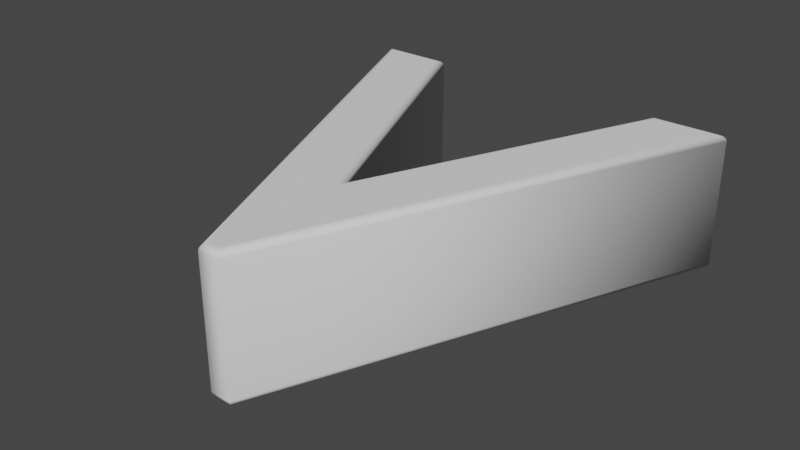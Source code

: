 # Source: V.blend  (saved by Blender 2.90.8; exported with 4.5.12 LTS)
import bpy
from mathutils import Matrix  # noqa: F401  (used for matrix-valued properties, if any)

bpy.ops.wm.read_factory_settings(use_empty=True)
scene = bpy.context.scene
scene.name = 'Scene'

# ---- collections
col_collection = bpy.data.collections.new('Collection'); scene.collection.children.link(col_collection)

# ---- world
world_world = bpy.data.worlds.new('World'); scene.world = world_world
world_world.use_nodes = True; world_world.node_tree.nodes.clear()
_N = world_world.node_tree.nodes; _L = world_world.node_tree.links
n0 = _N.new('ShaderNodeOutputWorld'); n0.name = 'World Output'; n0.location = (300, 300)
n1 = _N.new('ShaderNodeBackground'); n1.name = 'Background'; n1.location = (10, 300)
n1.inputs[0].default_value = (0.05088, 0.05088, 0.05088, 1.0)
_L.new(n1.outputs[0], n0.inputs[0])
n0.is_active_output = True
world_world.color = (0.05088, 0.05088, 0.05088)
world_world.use_sun_shadow = False
world_world.sun_shadow_jitter_overblur = 0.0

# ---- meshes
me_text = bpy.data.meshes.new('Text')
me_text.from_pydata([(-0.003552, -0.4053, 0.11), (-0.2986, 0.2827, 0.11), (-0.2006, 0.2827, 0.11), (0.004448, -0.1963, 0.11), (0.2084, 0.2827, 0.11), (0.3054, 0.2827, 0.11), (0.01645, -0.4053, 0.11), (-0.003552, -0.4053, -0.11), (-0.2986, 0.2827, -0.11), (-0.2006, 0.2827, -0.11), (0.004448, -0.1963, -0.11), (0.2084, 0.2827, -0.11), (0.3054, 0.2827, -0.11), (0.01645, -0.4053, -0.11), (-0.003552, -0.4053, -0.11), (-0.005589, -0.4084, -0.1095), (-0.007427, -0.4112, -0.1081), (-0.008886, -0.4134, -0.1059), (-0.009822, -0.4148, -0.1031), (-0.01014, -0.4153, -0.1), (-0.01014, -0.4153, 0.1), (-0.009822, -0.4148, 0.1031), (-0.008886, -0.4134, 0.1059), (-0.007427, -0.4112, 0.1081), (-0.005589, -0.4084, 0.1095), (-0.003552, -0.4053, 0.11), (-0.2986, 0.2827, -0.11), (-0.3032, 0.2858, -0.1095), (-0.3075, 0.2886, -0.1081), (-0.3108, 0.2908, -0.1059), (-0.313, 0.2922, -0.1031), (-0.3137, 0.2927, -0.1), (-0.3137, 0.2927, 0.1), (-0.313, 0.2922, 0.1031), (-0.3108, 0.2908, 0.1059), (-0.3075, 0.2886, 0.1081), (-0.3032, 0.2858, 0.1095), (-0.2986, 0.2827, 0.11), (-0.2006, 0.2827, -0.11), (-0.1985, 0.2858, -0.1095), (-0.1967, 0.2886, -0.1081), (-0.1952, 0.2908, -0.1059), (-0.1943, 0.2922, -0.1031), (-0.194, 0.2927, -0.1), (-0.194, 0.2927, 0.1), (-0.1943, 0.2922, 0.1031), (-0.1952, 0.2908, 0.1059), (-0.1967, 0.2886, 0.1081), (-0.1985, 0.2858, 0.1095), (-0.2006, 0.2827, 0.11), (0.004448, -0.1963, -0.11), (0.004441, -0.1884, -0.1095), (0.004435, -0.1813, -0.1081), (0.00443, -0.1757, -0.1059), (0.004427, -0.1721, -0.1031), (0.004425, -0.1708, -0.1), (0.004425, -0.1708, 0.1), (0.004427, -0.1721, 0.1031), (0.00443, -0.1757, 0.1059), (0.004435, -0.1813, 0.1081), (0.004441, -0.1884, 0.1095), (0.004448, -0.1963, 0.11), (0.2084, 0.2827, -0.11), (0.2064, 0.2858, -0.1095), (0.2046, 0.2886, -0.1081), (0.2031, 0.2908, -0.1059), (0.2022, 0.2922, -0.1031), (0.2018, 0.2927, -0.1), (0.2018, 0.2927, 0.1), (0.2022, 0.2922, 0.1031), (0.2031, 0.2908, 0.1059), (0.2046, 0.2886, 0.1081), (0.2064, 0.2858, 0.1095), (0.2084, 0.2827, 0.11), (0.3054, 0.2827, -0.11), (0.3101, 0.2858, -0.1095), (0.3143, 0.2886, -0.1081), (0.3176, 0.2908, -0.1059), (0.3198, 0.2922, -0.1031), (0.3205, 0.2927, -0.1), (0.3205, 0.2927, 0.1), (0.3198, 0.2922, 0.1031), (0.3176, 0.2908, 0.1059), (0.3143, 0.2886, 0.1081), (0.3101, 0.2858, 0.1095), (0.3054, 0.2827, 0.11), (0.01645, -0.4053, -0.11), (0.0185, -0.4084, -0.1095), (0.02035, -0.4112, -0.1081), (0.02182, -0.4134, -0.1059), (0.02277, -0.4148, -0.1031), (0.02309, -0.4153, -0.1), (0.02309, -0.4153, 0.1), (0.02277, -0.4148, 0.1031), (0.02182, -0.4134, 0.1059), (0.02035, -0.4112, 0.1081), (0.0185, -0.4084, 0.1095), (0.01645, -0.4053, 0.11)], [], [(0, 2, 1), (0, 3, 2), (3, 5, 4), (3, 6, 5), (0, 6, 3), (9, 7, 8), (10, 7, 9), (12, 10, 11), (13, 10, 12), (13, 7, 10), (15, 27, 26, 14), (16, 28, 27, 15), (17, 29, 28, 16), (18, 30, 29, 17), (19, 31, 30, 18), (20, 32, 31, 19), (21, 33, 32, 20), (22, 34, 33, 21), (23, 35, 34, 22), (24, 36, 35, 23), (25, 37, 36, 24), (27, 39, 38, 26), (28, 40, 39, 27), (29, 41, 40, 28), (30, 42, 41, 29), (31, 43, 42, 30), (32, 44, 43, 31), (33, 45, 44, 32), (34, 46, 45, 33), (35, 47, 46, 34), (36, 48, 47, 35), (37, 49, 48, 36), (39, 51, 50, 38), (40, 52, 51, 39), (41, 53, 52, 40), (42, 54, 53, 41), (43, 55, 54, 42), (44, 56, 55, 43), (45, 57, 56, 44), (46, 58, 57, 45), (47, 59, 58, 46), (48, 60, 59, 47), (49, 61, 60, 48), (51, 63, 62, 50), (52, 64, 63, 51), (53, 65, 64, 52), (54, 66, 65, 53), (55, 67, 66, 54), (56, 68, 67, 55), (57, 69, 68, 56), (58, 70, 69, 57), (59, 71, 70, 58), (60, 72, 71, 59), (61, 73, 72, 60), (63, 75, 74, 62), (64, 76, 75, 63), (65, 77, 76, 64), (66, 78, 77, 65), (67, 79, 78, 66), (68, 80, 79, 67), (69, 81, 80, 68), (70, 82, 81, 69), (71, 83, 82, 70), (72, 84, 83, 71), (73, 85, 84, 72), (75, 87, 86, 74), (76, 88, 87, 75), (77, 89, 88, 76), (78, 90, 89, 77), (79, 91, 90, 78), (80, 92, 91, 79), (81, 93, 92, 80), (82, 94, 93, 81), (83, 95, 94, 82), (84, 96, 95, 83), (85, 97, 96, 84), (87, 15, 14, 86), (88, 16, 15, 87), (89, 17, 16, 88), (90, 18, 17, 89), (91, 19, 18, 90), (92, 20, 19, 91), (93, 21, 20, 92), (94, 22, 21, 93), (95, 23, 22, 94), (96, 24, 23, 95), (97, 25, 24, 96)])
me_text.polygons.foreach_set('use_smooth', [0, 0, 0, 0, 0, 0, 0, 0, 0, 0, 1, 1, 1, 1, 1, 1, 1, 1, 1, 1, 1, 1, 1, 1, 1, 1, 1, 1, 1, 1, 1, 1, 1, 1, 1, 1, 1, 1, 1, 1, 1, 1, 1, 1, 1, 1, 1, 1, 1, 1, 1, 1, 1, 1, 1, 1, 1, 1, 1, 1, 1, 1, 1, 1, 1, 1, 1, 1, 1, 1, 1, 1, 1, 1, 1, 1, 1, 1, 1, 1, 1, 1, 1, 1, 1, 1, 1])
_uv = me_text.uv_layers.new(name='UVMap')
_uv.uv.foreach_set('vector', [0.0, 0.0, 0.3333, 0.0, 0.1667, 0.0, 0.0, 0.0, 0.5, 0.0, 0.3333, 0.0, 0.5, 0.0, 0.8333, 0.0, 0.6667, 0.0, 0.5, 0.0, 1.0, 0.0, 0.8333, 0.0, 0.0, 0.0, 1.0, 0.0, 0.5, 0.0, 0.3333, 0.0, 0.0, 0.0, 0.1667, 0.0, 0.5, 0.0, 0.0, 0.0, 0.3333, 0.0, 0.8333, 0.0, 0.5, 0.0, 0.6667, 0.0, 1.0, 0.0, 0.5, 0.0, 0.8333, 0.0, 1.0, 0.0, 0.0, 0.0, 0.5, 0.0, 0.0, 0.09091, 0.1429, 0.09091, 0.1429, 0.0, 0.0, 0.0, 0.0, 0.1818, 0.1429, 0.1818, 0.1429, 0.09091, 0.0, 0.09091, 0.0, 0.2727, 0.1429, 0.2727, 0.1429, 0.1818, 0.0, 0.1818, 0.0, 0.3636, 0.1429, 0.3636, 0.1429, 0.2727, 0.0, 0.2727, 0.0, 0.4545, 0.1429, 0.4545, 0.1429, 0.3636, 0.0, 0.3636, 0.0, 0.5455, 0.1429, 0.5455, 0.1429, 0.4545, 0.0, 0.4545, 0.0, 0.6364, 0.1429, 0.6364, 0.1429, 0.5455, 0.0, 0.5455, 0.0, 0.7273, 0.1429, 0.7273, 0.1429, 0.6364, 0.0, 0.6364, 0.0, 0.8182, 0.1429, 0.8182, 0.1429, 0.7273, 0.0, 0.7273, 0.0, 0.9091, 0.1429, 0.9091, 0.1429, 0.8182, 0.0, 0.8182, 0.0, 1.0, 0.1429, 1.0, 0.1429, 0.9091, 0.0, 0.9091, 0.1429, 0.09091, 0.2857, 0.09091, 0.2857, 0.0, 0.1429, 0.0, 0.1429, 0.1818, 0.2857, 0.1818, 0.2857, 0.09091, 0.1429, 0.09091, 0.1429, 0.2727, 0.2857, 0.2727, 0.2857, 0.1818, 0.1429, 0.1818, 0.1429, 0.3636, 0.2857, 0.3636, 0.2857, 0.2727, 0.1429, 0.2727, 0.1429, 0.4545, 0.2857, 0.4545, 0.2857, 0.3636, 0.1429, 0.3636, 0.1429, 0.5455, 0.2857, 0.5455, 0.2857, 0.4545, 0.1429, 0.4545, 0.1429, 0.6364, 0.2857, 0.6364, 0.2857, 0.5455, 0.1429, 0.5455, 0.1429, 0.7273, 0.2857, 0.7273, 0.2857, 0.6364, 0.1429, 0.6364, 0.1429, 0.8182, 0.2857, 0.8182, 0.2857, 0.7273, 0.1429, 0.7273, 0.1429, 0.9091, 0.2857, 0.9091, 0.2857, 0.8182, 0.1429, 0.8182, 0.1429, 1.0, 0.2857, 1.0, 0.2857, 0.9091, 0.1429, 0.9091, 0.2857, 0.09091, 0.4286, 0.09091, 0.4286, 0.0, 0.2857, 0.0, 0.2857, 0.1818, 0.4286, 0.1818, 0.4286, 0.09091, 0.2857, 0.09091, 0.2857, 0.2727, 0.4286, 0.2727, 0.4286, 0.1818, 0.2857, 0.1818, 0.2857, 0.3636, 0.4286, 0.3636, 0.4286, 0.2727, 0.2857, 0.2727, 0.2857, 0.4545, 0.4286, 0.4545, 0.4286, 0.3636, 0.2857, 0.3636, 0.2857, 0.5455, 0.4286, 0.5455, 0.4286, 0.4545, 0.2857, 0.4545, 0.2857, 0.6364, 0.4286, 0.6364, 0.4286, 0.5455, 0.2857, 0.5455, 0.2857, 0.7273, 0.4286, 0.7273, 0.4286, 0.6364, 0.2857, 0.6364, 0.2857, 0.8182, 0.4286, 0.8182, 0.4286, 0.7273, 0.2857, 0.7273, 0.2857, 0.9091, 0.4286, 0.9091, 0.4286, 0.8182, 0.2857, 0.8182, 0.2857, 1.0, 0.4286, 1.0, 0.4286, 0.9091, 0.2857, 0.9091, 0.4286, 0.09091, 0.5714, 0.09091, 0.5714, 0.0, 0.4286, 0.0, 0.4286, 0.1818, 0.5714, 0.1818, 0.5714, 0.09091, 0.4286, 0.09091, 0.4286, 0.2727, 0.5714, 0.2727, 0.5714, 0.1818, 0.4286, 0.1818, 0.4286, 0.3636, 0.5714, 0.3636, 0.5714, 0.2727, 0.4286, 0.2727, 0.4286, 0.4545, 0.5714, 0.4545, 0.5714, 0.3636, 0.4286, 0.3636, 0.4286, 0.5455, 0.5714, 0.5455, 0.5714, 0.4545, 0.4286, 0.4545, 0.4286, 0.6364, 0.5714, 0.6364, 0.5714, 0.5455, 0.4286, 0.5455, 0.4286, 0.7273, 0.5714, 0.7273, 0.5714, 0.6364, 0.4286, 0.6364, 0.4286, 0.8182, 0.5714, 0.8182, 0.5714, 0.7273, 0.4286, 0.7273, 0.4286, 0.9091, 0.5714, 0.9091, 0.5714, 0.8182, 0.4286, 0.8182, 0.4286, 1.0, 0.5714, 1.0, 0.5714, 0.9091, 0.4286, 0.9091, 0.5714, 0.09091, 0.7143, 0.09091, 0.7143, 0.0, 0.5714, 0.0, 0.5714, 0.1818, 0.7143, 0.1818, 0.7143, 0.09091, 0.5714, 0.09091, 0.5714, 0.2727, 0.7143, 0.2727, 0.7143, 0.1818, 0.5714, 0.1818, 0.5714, 0.3636, 0.7143, 0.3636, 0.7143, 0.2727, 0.5714, 0.2727, 0.5714, 0.4545, 0.7143, 0.4545, 0.7143, 0.3636, 0.5714, 0.3636, 0.5714, 0.5455, 0.7143, 0.5455, 0.7143, 0.4545, 0.5714, 0.4545, 0.5714, 0.6364, 0.7143, 0.6364, 0.7143, 0.5455, 0.5714, 0.5455, 0.5714, 0.7273, 0.7143, 0.7273, 0.7143, 0.6364, 0.5714, 0.6364, 0.5714, 0.8182, 0.7143, 0.8182, 0.7143, 0.7273, 0.5714, 0.7273, 0.5714, 0.9091, 0.7143, 0.9091, 0.7143, 0.8182, 0.5714, 0.8182, 0.5714, 1.0, 0.7143, 1.0, 0.7143, 0.9091, 0.5714, 0.9091, 0.7143, 0.09091, 0.8571, 0.09091, 0.8571, 0.0, 0.7143, 0.0, 0.7143, 0.1818, 0.8571, 0.1818, 0.8571, 0.09091, 0.7143, 0.09091, 0.7143, 0.2727, 0.8571, 0.2727, 0.8571, 0.1818, 0.7143, 0.1818, 0.7143, 0.3636, 0.8571, 0.3636, 0.8571, 0.2727, 0.7143, 0.2727, 0.7143, 0.4545, 0.8571, 0.4545, 0.8571, 0.3636, 0.7143, 0.3636, 0.7143, 0.5455, 0.8571, 0.5455, 0.8571, 0.4545, 0.7143, 0.4545, 0.7143, 0.6364, 0.8571, 0.6364, 0.8571, 0.5455, 0.7143, 0.5455, 0.7143, 0.7273, 0.8571, 0.7273, 0.8571, 0.6364, 0.7143, 0.6364, 0.7143, 0.8182, 0.8571, 0.8182, 0.8571, 0.7273, 0.7143, 0.7273, 0.7143, 0.9091, 0.8571, 0.9091, 0.8571, 0.8182, 0.7143, 0.8182, 0.7143, 1.0, 0.8571, 1.0, 0.8571, 0.9091, 0.7143, 0.9091, 0.8571, 0.09091, 1.0, 0.09091, 1.0, 0.0, 0.8571, 0.0, 0.8571, 0.1818, 1.0, 0.1818, 1.0, 0.09091, 0.8571, 0.09091, 0.8571, 0.2727, 1.0, 0.2727, 1.0, 0.1818, 0.8571, 0.1818, 0.8571, 0.3636, 1.0, 0.3636, 1.0, 0.2727, 0.8571, 0.2727, 0.8571, 0.4545, 1.0, 0.4545, 1.0, 0.3636, 0.8571, 0.3636, 0.8571, 0.5455, 1.0, 0.5455, 1.0, 0.4545, 0.8571, 0.4545, 0.8571, 0.6364, 1.0, 0.6364, 1.0, 0.5455, 0.8571, 0.5455, 0.8571, 0.7273, 1.0, 0.7273, 1.0, 0.6364, 0.8571, 0.6364, 0.8571, 0.8182, 1.0, 0.8182, 1.0, 0.7273, 0.8571, 0.7273, 0.8571, 0.9091, 1.0, 0.9091, 1.0, 0.8182, 0.8571, 0.8182, 0.8571, 1.0, 1.0, 1.0, 1.0, 0.9091, 0.8571, 0.9091])
me_text.use_remesh_fix_poles = True
me_text.use_remesh_preserve_attributes = False
me_text.use_mirror_vertex_groups = False
me_text.update()

# ---- objects
ob_text = bpy.data.objects.new('Text', me_text)

# ---- transforms, parenting, visibility, modifiers, constraints
ob_text.location = (0.2986, 0.3993, 0.0)
ob_text.lineart.crease_threshold = 0.0

# ---- collection membership
col_collection.objects.link(ob_text)

# ---- scene / render settings (as saved in the file)
scene.frame_start = 1; scene.frame_end = 250; scene.frame_set(1)
scene.render.engine = 'BLENDER_EEVEE_NEXT'
scene.cycles.use_denoising = False
scene.cycles.samples = 128
scene.cycles.sampling_pattern = 'TABULATED_SOBOL'
scene.cycles.use_adaptive_sampling = False
scene.cycles.use_light_tree = False
scene.view_settings.view_transform = 'Filmic'
bpy.context.view_layer.update()

# ---- added for rendering (the .blend has no active camera and no usable light): camera, sun
cam_auto = bpy.data.cameras.new('AutoCamera')
cam_auto.lens = 50.0
cam_auto.sensor_width = 36.0
cam_auto.clip_end = 1000.0
ob_auto_camera = bpy.data.objects.new('AutoCamera', cam_auto)
scene.collection.objects.link(ob_auto_camera)
ob_auto_camera.location = (1.20463, -0.745235, 0.722156)
ob_auto_camera.rotation_euler = (1.09748, -7.21219e-08, 0.694738)
scene.camera = ob_auto_camera
light_auto_sun = bpy.data.lights.new('AutoSun', 'SUN')
light_auto_sun.energy = 3.0
light_auto_sun.angle = 0.0523599
ob_auto_sun = bpy.data.objects.new('AutoSun', light_auto_sun)
scene.collection.objects.link(ob_auto_sun)
ob_auto_sun.rotation_euler = (0.872665, 0.174533, 0.523599)
bpy.context.view_layer.update()
